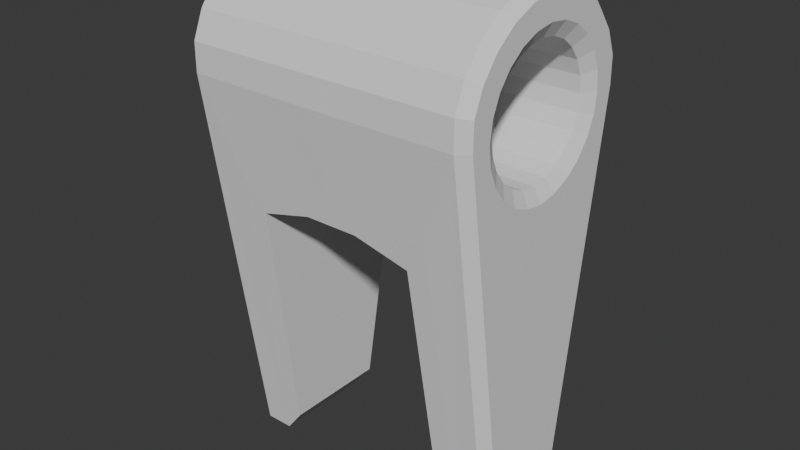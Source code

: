 # Source: clip.blend  (saved by Blender 4.2.66; exported with 4.5.12 LTS)
import bpy
from mathutils import Matrix  # noqa: F401  (used for matrix-valued properties, if any)

bpy.ops.wm.read_factory_settings(use_empty=True)
scene = bpy.context.scene
scene.name = 'Scene'

# ---- collections
col_collection = bpy.data.collections.new('Collection'); scene.collection.children.link(col_collection)

# ---- world
world_world = bpy.data.worlds.new('World'); scene.world = world_world
world_world.use_nodes = True; world_world.node_tree.nodes.clear()
_N = world_world.node_tree.nodes; _L = world_world.node_tree.links
n0 = _N.new('ShaderNodeOutputWorld'); n0.name = 'World Output'; n0.location = (300, 300)
n1 = _N.new('ShaderNodeBackground'); n1.name = 'Background'; n1.location = (10, 300)
n1.inputs[0].default_value = (0.05088, 0.05088, 0.05088, 1.0)
_L.new(n1.outputs[0], n0.inputs[0])
n0.is_active_output = True
world_world.color = (0.05088, 0.05088, 0.05088)
world_world.sun_shadow_jitter_overblur = 0.0

# ---- meshes
me_grow_clip_5mm_gap = bpy.data.meshes.new('grow_clip_5mm_gap')
me_grow_clip_5mm_gap.from_pydata([(-4.047, -2.486, 4.647), (-3.702, -4.165, 15.84), (-4.047, 2.384, 4.647), (-3.702, 3.961, 15.85), (0.0, -3.66, 24.96), (0.0, -4.985, 21.44), (0.0, -4.453, 23.93), (0.0, -0.1343, 26.42), (0.0, -4.951, 22.73), (0.0, -4.268, 16.51), (0.0, -1.425, 26.25), (0.0, -2.628, 25.75), (0.0, 4.184, 23.93), (0.0, 1.157, 26.25), (0.0, 3.392, 24.96), (0.0, 4.725, 21.44), (0.0, 4.682, 22.73), (0.0, 2.359, 25.75), (0.0, 4.051, 16.51), (-6.747, -0.1274, 24.88), (-6.386, -0.8565, 24.15), (-6.386, -0.1286, 18.62), (-6.386, 1.278, 19.0), (-6.386, -2.117, 23.42), (-6.386, -2.564, 22.84), (-6.386, 2.307, 20.03), (-6.747, 3.198, 20.54), (-6.386, 2.588, 20.71), (-6.386, 0.5993, 24.15), (-6.386, 1.278, 23.87), (-6.747, -1.849, 24.42), (-6.386, -1.535, 23.87), (-6.747, 2.854, 23.16), (-6.386, 2.588, 22.16), (-6.747, 3.198, 22.33), (-6.747, -3.453, 22.33), (-6.386, -2.941, 21.43), (-6.386, 2.684, 21.43), (-6.747, -3.109, 19.71), (-6.386, -2.564, 20.03), (-6.747, 2.307, 19.0), (0.0, -0.8628, 24.15), (0.0, -0.1349, 24.25), (0.0, 0.5929, 24.15), (0.0, -1.541, 23.87), (0.0, -0.1349, 18.62), (0.0, -0.8628, 18.72), (0.0, -1.541, 19.0), (0.0, 0.5929, 18.72), (0.0, -2.124, 19.45), (0.0, 1.271, 19.0), (0.0, 1.854, 19.45), (0.0, -2.571, 22.84), (0.0, -2.124, 23.42), (0.0, -2.852, 22.16), (0.0, 2.582, 20.71), (0.0, 2.301, 20.03), (0.0, 2.678, 21.44), (0.0, 1.271, 23.87), (0.0, 1.854, 23.42), (0.0, 2.301, 22.84), (0.0, 2.582, 22.16), (0.0, -2.947, 21.44), (0.0, -2.852, 20.71), (0.0, -2.571, 20.03), (-6.294, -0.128, 26.42), (-6.294, -1.419, 26.25), (-6.747, -1.921, 3.896), (-6.294, -2.302, 3.443), (-6.747, 1.832, 3.895), (-6.294, 2.217, 3.443), (-6.747, 4.244, 22.61), (-6.294, 4.689, 22.73), (-6.294, -4.945, 22.73), (-6.747, -4.499, 22.61), (-6.747, -4.047, 23.7), (-6.294, -4.446, 23.93), (-6.294, 4.19, 23.93), (-6.747, 3.793, 23.7), (-6.294, 3.398, 24.96), (-6.747, 3.074, 24.63), (-6.294, 2.365, 25.75), (-6.747, 2.136, 25.35), (-6.294, 1.163, 26.25), (-6.747, -3.329, 24.63), (-6.294, -3.654, 24.96), (-6.294, -2.622, 25.75), (-6.747, -2.391, 25.35), (-6.747, -4.507, 21.43), (-6.294, -4.957, 21.44), (-6.294, 4.711, 21.44), (-6.747, 4.262, 21.43), (0.0, -4.366, 17.19), (0.0, 4.143, 17.19), (-5.002, -2.304, 3.443), (-4.993, 2.216, 3.443), (-4.593, -4.359, 17.18), (-4.587, 4.145, 17.19), (-1.228, -4.266, 16.51), (-1.227, 4.053, 16.51), (-2.33, -0.1312, 26.42), (-2.33, -1.422, 26.25), (-2.33, 1.16, 26.25), (-2.33, -2.625, 25.75), (-2.33, 4.686, 22.73), (-2.33, 4.187, 23.93), (-2.33, 4.718, 21.44), (-2.33, -4.45, 23.93), (-2.33, -4.948, 22.73), (-2.33, -4.971, 21.44), (-2.33, -3.657, 24.96), (-2.33, 3.395, 24.96), (-2.33, 2.362, 25.75), (-1.377, 4.144, 17.19), (-1.38, -4.363, 17.19), (-6.747, -1.019, 24.76), (-6.386, -0.8565, 18.72), (-6.747, -1.848, 18.46), (-6.747, -2.562, 23.87), (-6.747, -3.109, 23.16), (-6.747, 0.7638, 24.76), (-6.747, 1.594, 24.42), (-6.386, 1.86, 23.42), (-6.747, 2.307, 23.87), (-6.386, 2.307, 22.84), (-6.386, -2.845, 22.16), (-6.386, -2.845, 20.71), (-6.386, -2.117, 19.45), (-6.386, 1.86, 19.45), (-6.386, -0.1286, 24.25), (-6.747, -1.018, 18.11), (-6.747, -0.1273, 17.99), (-6.386, -1.535, 19.0), (-6.747, 0.7637, 18.11), (-6.386, 0.5993, 18.72), (-6.747, 1.594, 18.46), (-6.747, 2.854, 19.71), (-6.747, -3.57, 21.43), (-6.747, 3.316, 21.43), (-6.747, -3.453, 20.54), (-6.747, -2.562, 19.0), (-6.747, 1.045, 25.81), (-6.747, -1.299, 25.81), (-6.747, -0.1274, 25.96)], [], [(41, 20, 129, 42), (0, 2, 3, 1), (97, 3, 2, 95), (42, 129, 28, 43), (112, 81, 83, 102), (94, 96, 89, 68), (48, 134, 21, 45), (111, 79, 81, 112), (46, 116, 132, 47), (108, 73, 89, 109), (43, 28, 29, 58), (44, 31, 20, 41), (60, 124, 33, 61), (59, 122, 124, 60), (54, 125, 24, 52), (62, 36, 125, 54), (55, 27, 25, 56), (102, 83, 65, 100), (114, 98, 9, 92), (58, 29, 122, 59), (71, 34, 32, 78), (61, 33, 37, 57), (106, 90, 72, 104), (49, 127, 39, 64), (103, 86, 85, 110), (64, 39, 126, 63), (113, 97, 90, 106), (56, 25, 128, 51), (50, 22, 134, 48), (110, 85, 76, 107), (52, 24, 23, 53), (53, 23, 31, 44), (47, 132, 127, 49), (94, 68, 70, 95), (57, 37, 27, 55), (98, 99, 18, 9), (63, 126, 36, 62), (51, 128, 22, 50), (105, 77, 79, 111), (130, 131, 133, 135, 40, 136, 26, 138, 91, 69, 67, 88, 137, 139, 38, 140, 117), (104, 72, 77, 105), (74, 35, 137, 88), (75, 84, 118, 119), (118, 84, 87, 30), (142, 115, 30, 87), (119, 35, 74, 75), (78, 32, 123, 80), (141, 82, 121, 120), (107, 76, 73, 108), (121, 82, 80, 123), (101, 66, 86, 103), (71, 91, 138, 34), (45, 21, 116, 46), (65, 143, 142, 66), (74, 73, 76, 75), (68, 67, 69, 70), (72, 71, 78, 77), (77, 78, 80, 79), (79, 80, 82, 81), (81, 82, 141, 83), (143, 65, 83, 141), (75, 76, 85, 84), (66, 142, 87, 86), (84, 85, 86, 87), (67, 68, 89, 88), (91, 90, 70, 69), (90, 91, 71, 72), (88, 89, 73, 74), (100, 65, 66, 101), (0, 94, 95, 2), (99, 3, 97, 113), (109, 114, 92, 5), (0, 1, 96, 94), (90, 97, 95, 70), (89, 96, 114, 109), (18, 99, 113, 93), (7, 100, 101, 10), (10, 101, 103, 11), (6, 107, 108, 8), (16, 104, 105, 12), (12, 105, 111, 14), (1, 3, 99, 98), (4, 110, 107, 6), (93, 113, 106, 15), (11, 103, 110, 4), (15, 106, 104, 16), (96, 1, 98, 114), (13, 102, 100, 7), (8, 108, 109, 5), (14, 111, 112, 17), (17, 112, 102, 13), (118, 30, 31, 23), (30, 115, 20, 31), (115, 19, 129, 20), (19, 120, 28, 129), (120, 121, 29, 28), (121, 123, 122, 29), (123, 32, 124, 122), (32, 34, 33, 124), (34, 138, 37, 33), (138, 26, 27, 37), (26, 136, 25, 27), (136, 40, 128, 25), (40, 135, 22, 128), (135, 133, 134, 22), (133, 131, 21, 134), (131, 130, 116, 21), (130, 117, 132, 116), (117, 140, 127, 132), (140, 38, 39, 127), (38, 139, 126, 39), (139, 137, 36, 126), (137, 35, 125, 36), (35, 119, 24, 125), (119, 118, 23, 24), (142, 143, 19, 115), (143, 141, 120, 19)])
me_grow_clip_5mm_gap.update()

# ---- objects
ob_grow_clip_5mm_gap = bpy.data.objects.new('grow_clip_5mm_gap', me_grow_clip_5mm_gap)

# ---- transforms, parenting, visibility, modifiers, constraints
ob_grow_clip_5mm_gap.location = (0.002056, 0.1276, 0.0)
_m = ob_grow_clip_5mm_gap.modifiers.new('Mirror', 'MIRROR')

# ---- collection membership
col_collection.objects.link(ob_grow_clip_5mm_gap)

# ---- scene / render settings (as saved in the file)
scene.frame_start = 1; scene.frame_end = 250; scene.frame_set(1)
scene.render.engine = 'BLENDER_EEVEE_NEXT'
bpy.context.view_layer.update()

# ---- added for rendering (the .blend has no active camera and no usable light): camera, sun
cam_auto = bpy.data.cameras.new('AutoCamera')
cam_auto.lens = 50.0
cam_auto.sensor_width = 36.0
cam_auto.clip_end = 1000.0
ob_auto_camera = bpy.data.objects.new('AutoCamera', cam_auto)
scene.collection.objects.link(ob_auto_camera)
ob_auto_camera.location = (26.2412, -31.4893, 35.9223)
ob_auto_camera.rotation_euler = (1.09748, -7.21219e-08, 0.694738)
scene.camera = ob_auto_camera
light_auto_sun = bpy.data.lights.new('AutoSun', 'SUN')
light_auto_sun.energy = 3.0
light_auto_sun.angle = 0.0523599
ob_auto_sun = bpy.data.objects.new('AutoSun', light_auto_sun)
scene.collection.objects.link(ob_auto_sun)
ob_auto_sun.rotation_euler = (0.872665, 0.174533, 0.523599)
bpy.context.view_layer.update()
